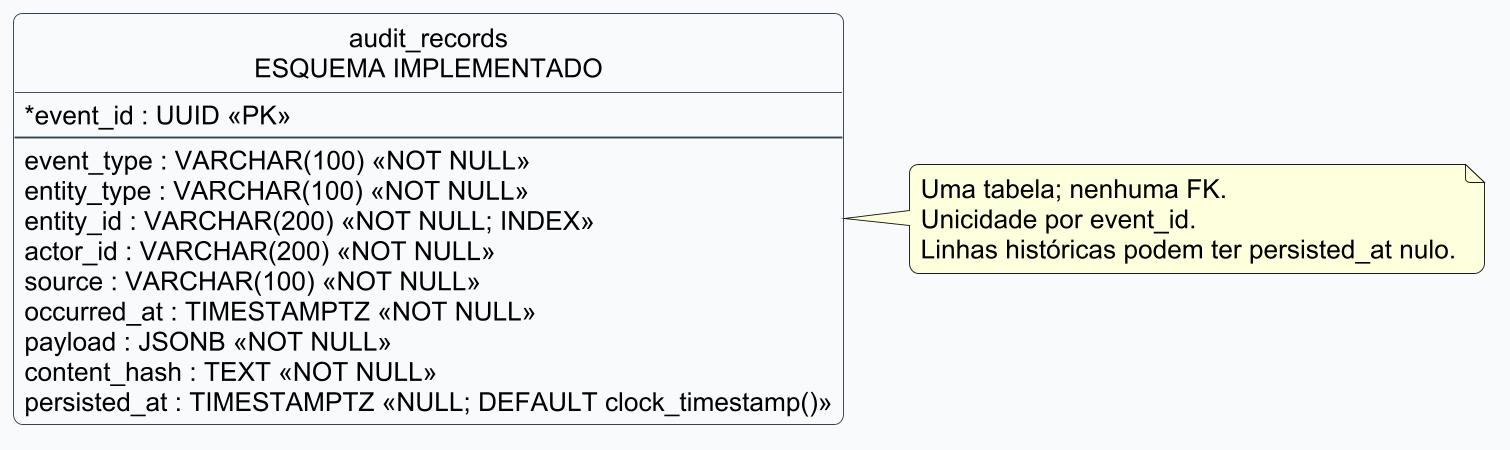

The diagram above was rendered by PlantUML. Its source (embedded in the PNG):
@startuml
!include tema.puml
hide circle
entity "audit_records\nESQUEMA IMPLEMENTADO" as A {
  * event_id : UUID <<PK>>
  --
  event_type : VARCHAR(100) <<NOT NULL>>
  entity_type : VARCHAR(100) <<NOT NULL>>
  entity_id : VARCHAR(200) <<NOT NULL; INDEX>>
  actor_id : VARCHAR(200) <<NOT NULL>>
  source : VARCHAR(100) <<NOT NULL>>
  occurred_at : TIMESTAMPTZ <<NOT NULL>>
  payload : JSONB <<NOT NULL>>
  content_hash : TEXT <<NOT NULL>>
  persisted_at : TIMESTAMPTZ <<NULL; DEFAULT clock_timestamp()>>
}
note right of A
  Uma tabela; nenhuma FK.
  Unicidade por event_id.
  Linhas históricas podem ter persisted_at nulo.
end note
@enduml